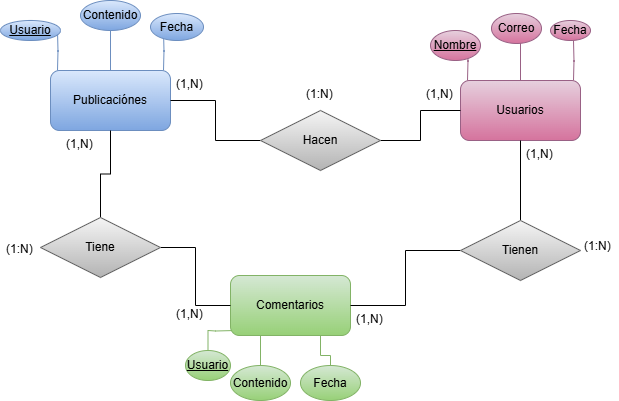

The diagram above was exported from draw.io. Its source (the exported page's mxGraphModel, read from the mxfile embedded in the PNG):
<mxGraphModel dx="786" dy="451" grid="1" gridSize="10" guides="1" tooltips="1" connect="1" arrows="1" fold="1" page="1" pageScale="1" pageWidth="827" pageHeight="1169" math="0" shadow="0">
  <root>
    <mxCell id="0" />
    <mxCell id="1" parent="0" />
    <mxCell id="gVQo711EM585vNqNH0CS-1" style="edgeStyle=orthogonalEdgeStyle;rounded=0;orthogonalLoop=1;jettySize=auto;html=1;exitX=0;exitY=0;exitDx=0;exitDy=0;endArrow=none;startFill=0;fillColor=#dae8fc;strokeColor=#6c8ebf;gradientColor=#7ea6e0;" parent="1" edge="1">
      <mxGeometry relative="1" as="geometry">
        <mxPoint x="157" y="80" as="targetPoint" />
        <mxPoint x="157" y="120" as="sourcePoint" />
      </mxGeometry>
    </mxCell>
    <mxCell id="gVQo711EM585vNqNH0CS-2" style="edgeStyle=orthogonalEdgeStyle;rounded=0;orthogonalLoop=1;jettySize=auto;html=1;exitX=0.5;exitY=0;exitDx=0;exitDy=0;endArrow=none;startFill=0;fillColor=#dae8fc;strokeColor=#6c8ebf;gradientColor=#7ea6e0;" parent="1" source="gVQo711EM585vNqNH0CS-5" edge="1">
      <mxGeometry relative="1" as="geometry">
        <mxPoint x="210" y="70" as="targetPoint" />
      </mxGeometry>
    </mxCell>
    <mxCell id="gVQo711EM585vNqNH0CS-3" style="edgeStyle=orthogonalEdgeStyle;rounded=0;orthogonalLoop=1;jettySize=auto;html=1;exitX=1;exitY=0;exitDx=0;exitDy=0;endArrow=none;startFill=0;fillColor=#dae8fc;strokeColor=#6c8ebf;gradientColor=#7ea6e0;" parent="1" edge="1">
      <mxGeometry relative="1" as="geometry">
        <mxPoint x="263" y="80" as="targetPoint" />
        <mxPoint x="263" y="120" as="sourcePoint" />
      </mxGeometry>
    </mxCell>
    <mxCell id="gVQo711EM585vNqNH0CS-5" value="Publicaciónes" style="rounded=1;whiteSpace=wrap;html=1;fillColor=#dae8fc;strokeColor=#6c8ebf;gradientColor=#7ea6e0;" parent="1" vertex="1">
      <mxGeometry x="150" y="120" width="120" height="60" as="geometry" />
    </mxCell>
    <mxCell id="gVQo711EM585vNqNH0CS-6" style="edgeStyle=orthogonalEdgeStyle;rounded=0;orthogonalLoop=1;jettySize=auto;html=1;exitX=0;exitY=1;exitDx=0;exitDy=0;endArrow=none;startFill=0;fillColor=#d5e8d4;strokeColor=#82b366;gradientColor=#97d077;" parent="1" target="gVQo711EM585vNqNH0CS-20" edge="1">
      <mxGeometry relative="1" as="geometry">
        <mxPoint x="335" y="420" as="targetPoint" />
        <mxPoint x="335" y="380" as="sourcePoint" />
      </mxGeometry>
    </mxCell>
    <mxCell id="gVQo711EM585vNqNH0CS-7" style="edgeStyle=orthogonalEdgeStyle;rounded=0;orthogonalLoop=1;jettySize=auto;html=1;exitX=0.25;exitY=1;exitDx=0;exitDy=0;endArrow=none;startFill=0;fillColor=#d5e8d4;strokeColor=#82b366;gradientColor=#97d077;" parent="1" source="gVQo711EM585vNqNH0CS-9" edge="1">
      <mxGeometry relative="1" as="geometry">
        <mxPoint x="360" y="420" as="targetPoint" />
      </mxGeometry>
    </mxCell>
    <mxCell id="gVQo711EM585vNqNH0CS-8" style="edgeStyle=orthogonalEdgeStyle;rounded=0;orthogonalLoop=1;jettySize=auto;html=1;exitX=0.75;exitY=1;exitDx=0;exitDy=0;endArrow=none;startFill=0;fillColor=#d5e8d4;strokeColor=#82b366;gradientColor=#97d077;" parent="1" source="gVQo711EM585vNqNH0CS-9" target="gVQo711EM585vNqNH0CS-21" edge="1">
      <mxGeometry relative="1" as="geometry">
        <mxPoint x="420" y="430" as="targetPoint" />
      </mxGeometry>
    </mxCell>
    <mxCell id="gVQo711EM585vNqNH0CS-9" value="Comentarios" style="rounded=1;whiteSpace=wrap;html=1;fillColor=#d5e8d4;strokeColor=#82b366;gradientColor=#97d077;" parent="1" vertex="1">
      <mxGeometry x="330" y="325" width="120" height="60" as="geometry" />
    </mxCell>
    <mxCell id="gVQo711EM585vNqNH0CS-10" value="Contenido" style="ellipse;whiteSpace=wrap;html=1;align=center;fillColor=#dae8fc;strokeColor=#6c8ebf;gradientColor=#7ea6e0;" parent="1" vertex="1">
      <mxGeometry x="180" y="50" width="60" height="30" as="geometry" />
    </mxCell>
    <mxCell id="gVQo711EM585vNqNH0CS-11" value="Usuario" style="ellipse;whiteSpace=wrap;html=1;align=center;fontStyle=4;fillColor=#dae8fc;strokeColor=#6c8ebf;gradientColor=#7ea6e0;" parent="1" vertex="1">
      <mxGeometry x="100" y="70" width="60" height="20" as="geometry" />
    </mxCell>
    <mxCell id="gVQo711EM585vNqNH0CS-12" value="Fecha" style="ellipse;whiteSpace=wrap;html=1;align=center;fillColor=#dae8fc;strokeColor=#6c8ebf;gradientColor=#7ea6e0;" parent="1" vertex="1">
      <mxGeometry x="250" y="63" width="53" height="27" as="geometry" />
    </mxCell>
    <mxCell id="gVQo711EM585vNqNH0CS-13" style="edgeStyle=orthogonalEdgeStyle;rounded=0;orthogonalLoop=1;jettySize=auto;html=1;exitX=0;exitY=0;exitDx=0;exitDy=0;endArrow=none;startFill=0;fillColor=#e6d0de;strokeColor=#996185;gradientColor=#d5739d;" parent="1" edge="1">
      <mxGeometry relative="1" as="geometry">
        <mxPoint x="567" y="90" as="targetPoint" />
        <mxPoint x="567" y="130" as="sourcePoint" />
      </mxGeometry>
    </mxCell>
    <mxCell id="gVQo711EM585vNqNH0CS-14" style="edgeStyle=orthogonalEdgeStyle;rounded=0;orthogonalLoop=1;jettySize=auto;html=1;exitX=0.5;exitY=0;exitDx=0;exitDy=0;endArrow=none;startFill=0;fillColor=#e6d0de;strokeColor=#996185;gradientColor=#d5739d;" parent="1" source="gVQo711EM585vNqNH0CS-16" edge="1">
      <mxGeometry relative="1" as="geometry">
        <mxPoint x="620" y="80" as="targetPoint" />
      </mxGeometry>
    </mxCell>
    <mxCell id="gVQo711EM585vNqNH0CS-15" style="edgeStyle=orthogonalEdgeStyle;rounded=0;orthogonalLoop=1;jettySize=auto;html=1;exitX=1;exitY=0;exitDx=0;exitDy=0;endArrow=none;startFill=0;fillColor=#e6d0de;strokeColor=#996185;gradientColor=#d5739d;" parent="1" edge="1">
      <mxGeometry relative="1" as="geometry">
        <mxPoint x="673" y="90" as="targetPoint" />
        <mxPoint x="673" y="130" as="sourcePoint" />
      </mxGeometry>
    </mxCell>
    <mxCell id="gVQo711EM585vNqNH0CS-16" value="Usuarios" style="rounded=1;whiteSpace=wrap;html=1;fillColor=#e6d0de;strokeColor=#996185;gradientColor=#d5739d;" parent="1" vertex="1">
      <mxGeometry x="560" y="130" width="120" height="60" as="geometry" />
    </mxCell>
    <mxCell id="gVQo711EM585vNqNH0CS-17" value="Correo" style="ellipse;whiteSpace=wrap;html=1;align=center;fillColor=#e6d0de;strokeColor=#996185;gradientColor=#d5739d;" parent="1" vertex="1">
      <mxGeometry x="591" y="63" width="50" height="30" as="geometry" />
    </mxCell>
    <mxCell id="gVQo711EM585vNqNH0CS-18" value="Nombre" style="ellipse;whiteSpace=wrap;html=1;align=center;fontStyle=4;fillColor=#e6d0de;strokeColor=#996185;gradientColor=#d5739d;" parent="1" vertex="1">
      <mxGeometry x="530" y="80" width="50" height="30" as="geometry" />
    </mxCell>
    <mxCell id="gVQo711EM585vNqNH0CS-19" value="Fecha" style="ellipse;whiteSpace=wrap;html=1;align=center;fillColor=#e6d0de;strokeColor=#996185;gradientColor=#d5739d;" parent="1" vertex="1">
      <mxGeometry x="650" y="70" width="40" height="20" as="geometry" />
    </mxCell>
    <mxCell id="gVQo711EM585vNqNH0CS-20" value="Usuario" style="ellipse;whiteSpace=wrap;html=1;align=center;fontStyle=4;fillColor=#d5e8d4;strokeColor=#82b366;gradientColor=#97d077;" parent="1" vertex="1">
      <mxGeometry x="285" y="400" width="45" height="30" as="geometry" />
    </mxCell>
    <mxCell id="gVQo711EM585vNqNH0CS-21" value="Fecha" style="ellipse;whiteSpace=wrap;html=1;align=center;fillColor=#d5e8d4;strokeColor=#82b366;gradientColor=#97d077;" parent="1" vertex="1">
      <mxGeometry x="400" y="415" width="60" height="35" as="geometry" />
    </mxCell>
    <mxCell id="gVQo711EM585vNqNH0CS-22" style="edgeStyle=orthogonalEdgeStyle;rounded=0;orthogonalLoop=1;jettySize=auto;html=1;endArrow=none;startFill=0;" parent="1" source="gVQo711EM585vNqNH0CS-24" target="gVQo711EM585vNqNH0CS-9" edge="1">
      <mxGeometry relative="1" as="geometry" />
    </mxCell>
    <mxCell id="gVQo711EM585vNqNH0CS-23" style="edgeStyle=orthogonalEdgeStyle;rounded=0;orthogonalLoop=1;jettySize=auto;html=1;endArrow=none;startFill=0;" parent="1" source="gVQo711EM585vNqNH0CS-24" target="gVQo711EM585vNqNH0CS-16" edge="1">
      <mxGeometry relative="1" as="geometry" />
    </mxCell>
    <mxCell id="gVQo711EM585vNqNH0CS-24" value="Tienen" style="shape=rhombus;perimeter=rhombusPerimeter;whiteSpace=wrap;html=1;align=center;fillColor=#f5f5f5;strokeColor=#666666;gradientColor=#b3b3b3;" parent="1" vertex="1">
      <mxGeometry x="560" y="270" width="120" height="60" as="geometry" />
    </mxCell>
    <mxCell id="gVQo711EM585vNqNH0CS-25" style="edgeStyle=orthogonalEdgeStyle;rounded=0;orthogonalLoop=1;jettySize=auto;html=1;endArrow=none;startFill=0;" parent="1" source="gVQo711EM585vNqNH0CS-27" target="gVQo711EM585vNqNH0CS-5" edge="1">
      <mxGeometry relative="1" as="geometry" />
    </mxCell>
    <mxCell id="gVQo711EM585vNqNH0CS-44" style="edgeStyle=orthogonalEdgeStyle;rounded=0;orthogonalLoop=1;jettySize=auto;html=1;endArrow=none;startFill=0;" parent="1" source="gVQo711EM585vNqNH0CS-27" target="gVQo711EM585vNqNH0CS-16" edge="1">
      <mxGeometry relative="1" as="geometry" />
    </mxCell>
    <mxCell id="gVQo711EM585vNqNH0CS-27" value="Hacen" style="shape=rhombus;perimeter=rhombusPerimeter;whiteSpace=wrap;html=1;align=center;fillColor=#f5f5f5;strokeColor=#666666;gradientColor=#b3b3b3;" parent="1" vertex="1">
      <mxGeometry x="360" y="160" width="120" height="60" as="geometry" />
    </mxCell>
    <mxCell id="gVQo711EM585vNqNH0CS-28" value="(1,N)" style="text;strokeColor=none;fillColor=none;spacingLeft=4;spacingRight=4;overflow=hidden;rotatable=0;points=[[0,0.5],[1,0.5]];portConstraint=eastwest;fontSize=12;whiteSpace=wrap;html=1;" parent="1" vertex="1">
      <mxGeometry x="620" y="190" width="40" height="30" as="geometry" />
    </mxCell>
    <mxCell id="gVQo711EM585vNqNH0CS-29" value="(1:N)" style="text;strokeColor=none;fillColor=none;spacingLeft=4;spacingRight=4;overflow=hidden;rotatable=0;points=[[0,0.5],[1,0.5]];portConstraint=eastwest;fontSize=12;whiteSpace=wrap;html=1;" parent="1" vertex="1">
      <mxGeometry x="678" y="282" width="40" height="30" as="geometry" />
    </mxCell>
    <mxCell id="gVQo711EM585vNqNH0CS-30" value="(1:N)" style="text;strokeColor=none;fillColor=none;spacingLeft=4;spacingRight=4;overflow=hidden;rotatable=0;points=[[0,0.5],[1,0.5]];portConstraint=eastwest;fontSize=12;whiteSpace=wrap;html=1;" parent="1" vertex="1">
      <mxGeometry x="400" y="130" width="40" height="30" as="geometry" />
    </mxCell>
    <mxCell id="gVQo711EM585vNqNH0CS-32" value="(1,N)" style="text;strokeColor=none;fillColor=none;spacingLeft=4;spacingRight=4;overflow=hidden;rotatable=0;points=[[0,0.5],[1,0.5]];portConstraint=eastwest;fontSize=12;whiteSpace=wrap;html=1;" parent="1" vertex="1">
      <mxGeometry x="270" y="120" width="40" height="30" as="geometry" />
    </mxCell>
    <mxCell id="gVQo711EM585vNqNH0CS-35" style="edgeStyle=orthogonalEdgeStyle;rounded=0;orthogonalLoop=1;jettySize=auto;html=1;endArrow=none;startFill=0;" parent="1" source="gVQo711EM585vNqNH0CS-37" target="gVQo711EM585vNqNH0CS-5" edge="1">
      <mxGeometry relative="1" as="geometry" />
    </mxCell>
    <mxCell id="gVQo711EM585vNqNH0CS-36" style="edgeStyle=orthogonalEdgeStyle;rounded=0;orthogonalLoop=1;jettySize=auto;html=1;entryX=0;entryY=0.5;entryDx=0;entryDy=0;endArrow=none;startFill=0;" parent="1" source="gVQo711EM585vNqNH0CS-37" target="gVQo711EM585vNqNH0CS-9" edge="1">
      <mxGeometry relative="1" as="geometry" />
    </mxCell>
    <mxCell id="gVQo711EM585vNqNH0CS-37" value="Tiene" style="shape=rhombus;perimeter=rhombusPerimeter;whiteSpace=wrap;html=1;align=center;fillColor=#f5f5f5;strokeColor=#666666;gradientColor=#b3b3b3;" parent="1" vertex="1">
      <mxGeometry x="140" y="267" width="120" height="60" as="geometry" />
    </mxCell>
    <mxCell id="gVQo711EM585vNqNH0CS-38" value="(1,N)" style="text;strokeColor=none;fillColor=none;spacingLeft=4;spacingRight=4;overflow=hidden;rotatable=0;points=[[0,0.5],[1,0.5]];portConstraint=eastwest;fontSize=12;whiteSpace=wrap;html=1;" parent="1" vertex="1">
      <mxGeometry x="160" y="180" width="40" height="30" as="geometry" />
    </mxCell>
    <mxCell id="gVQo711EM585vNqNH0CS-39" value="(1:N)" style="text;strokeColor=none;fillColor=none;spacingLeft=4;spacingRight=4;overflow=hidden;rotatable=0;points=[[0,0.5],[1,0.5]];portConstraint=eastwest;fontSize=12;whiteSpace=wrap;html=1;" parent="1" vertex="1">
      <mxGeometry x="100" y="285" width="40" height="30" as="geometry" />
    </mxCell>
    <mxCell id="gVQo711EM585vNqNH0CS-40" value="(1,N)" style="text;strokeColor=none;fillColor=none;spacingLeft=4;spacingRight=4;overflow=hidden;rotatable=0;points=[[0,0.5],[1,0.5]];portConstraint=eastwest;fontSize=12;whiteSpace=wrap;html=1;" parent="1" vertex="1">
      <mxGeometry x="270" y="350" width="40" height="30" as="geometry" />
    </mxCell>
    <mxCell id="gVQo711EM585vNqNH0CS-41" value="Contenido" style="ellipse;whiteSpace=wrap;html=1;align=center;fillColor=#d5e8d4;strokeColor=#82b366;gradientColor=#97d077;" parent="1" vertex="1">
      <mxGeometry x="330" y="415" width="60" height="35" as="geometry" />
    </mxCell>
    <mxCell id="gVQo711EM585vNqNH0CS-42" value="(1,N)" style="text;strokeColor=none;fillColor=none;spacingLeft=4;spacingRight=4;overflow=hidden;rotatable=0;points=[[0,0.5],[1,0.5]];portConstraint=eastwest;fontSize=12;whiteSpace=wrap;html=1;" parent="1" vertex="1">
      <mxGeometry x="450" y="355" width="40" height="30" as="geometry" />
    </mxCell>
    <mxCell id="gVQo711EM585vNqNH0CS-43" value="(1,N)" style="text;strokeColor=none;fillColor=none;spacingLeft=4;spacingRight=4;overflow=hidden;rotatable=0;points=[[0,0.5],[1,0.5]];portConstraint=eastwest;fontSize=12;whiteSpace=wrap;html=1;" parent="1" vertex="1">
      <mxGeometry x="520" y="130" width="40" height="30" as="geometry" />
    </mxCell>
  </root>
</mxGraphModel>